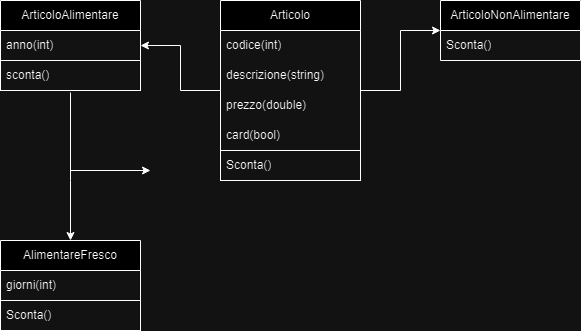

The diagram above was exported from draw.io. Its source (the exported page's mxGraphModel, read from the mxfile embedded in the PNG):
<mxGraphModel dx="472" dy="740" grid="1" gridSize="10" guides="1" tooltips="1" connect="1" arrows="1" fold="1" page="1" pageScale="1" pageWidth="827" pageHeight="1169" math="0" shadow="0">
  <root>
    <mxCell id="0" />
    <mxCell id="1" parent="0" />
    <mxCell id="aGHs2eqQTZM_Zob8UTvY-19" value="" style="edgeStyle=orthogonalEdgeStyle;rounded=0;orthogonalLoop=1;jettySize=auto;html=1;" parent="1" source="aGHs2eqQTZM_Zob8UTvY-2" target="aGHs2eqQTZM_Zob8UTvY-14" edge="1">
      <mxGeometry relative="1" as="geometry" />
    </mxCell>
    <mxCell id="aGHs2eqQTZM_Zob8UTvY-26" value="" style="edgeStyle=orthogonalEdgeStyle;rounded=0;orthogonalLoop=1;jettySize=auto;html=1;" parent="1" source="aGHs2eqQTZM_Zob8UTvY-2" target="aGHs2eqQTZM_Zob8UTvY-21" edge="1">
      <mxGeometry relative="1" as="geometry" />
    </mxCell>
    <mxCell id="aGHs2eqQTZM_Zob8UTvY-2" value="Articolo" style="swimlane;fontStyle=0;childLayout=stackLayout;horizontal=1;startSize=30;horizontalStack=0;resizeParent=1;resizeParentMax=0;resizeLast=0;collapsible=1;marginBottom=0;whiteSpace=wrap;html=1;strokeColor=default;glass=0;rounded=0;" parent="1" vertex="1">
      <mxGeometry x="390" y="210" width="140" height="180" as="geometry" />
    </mxCell>
    <mxCell id="aGHs2eqQTZM_Zob8UTvY-3" value="codice(int)" style="text;strokeColor=none;fillColor=none;align=left;verticalAlign=middle;spacingLeft=4;spacingRight=4;overflow=hidden;points=[[0,0.5],[1,0.5]];portConstraint=eastwest;rotatable=0;whiteSpace=wrap;html=1;" parent="aGHs2eqQTZM_Zob8UTvY-2" vertex="1">
      <mxGeometry y="30" width="140" height="30" as="geometry" />
    </mxCell>
    <mxCell id="aGHs2eqQTZM_Zob8UTvY-12" value="descrizione(string)" style="text;strokeColor=none;fillColor=none;align=left;verticalAlign=middle;spacingLeft=4;spacingRight=4;overflow=hidden;points=[[0,0.5],[1,0.5]];portConstraint=eastwest;rotatable=0;whiteSpace=wrap;html=1;" parent="aGHs2eqQTZM_Zob8UTvY-2" vertex="1">
      <mxGeometry y="60" width="140" height="30" as="geometry" />
    </mxCell>
    <mxCell id="aGHs2eqQTZM_Zob8UTvY-11" value="prezzo(double)" style="text;strokeColor=none;fillColor=none;align=left;verticalAlign=middle;spacingLeft=4;spacingRight=4;overflow=hidden;points=[[0,0.5],[1,0.5]];portConstraint=eastwest;rotatable=0;whiteSpace=wrap;html=1;" parent="aGHs2eqQTZM_Zob8UTvY-2" vertex="1">
      <mxGeometry y="90" width="140" height="30" as="geometry" />
    </mxCell>
    <mxCell id="aGHs2eqQTZM_Zob8UTvY-4" value="card(bool)" style="text;strokeColor=none;fillColor=none;align=left;verticalAlign=middle;spacingLeft=4;spacingRight=4;overflow=hidden;points=[[0,0.5],[1,0.5]];portConstraint=eastwest;rotatable=0;whiteSpace=wrap;html=1;" parent="aGHs2eqQTZM_Zob8UTvY-2" vertex="1">
      <mxGeometry y="120" width="140" height="30" as="geometry" />
    </mxCell>
    <mxCell id="aGHs2eqQTZM_Zob8UTvY-37" value="Sconta()" style="text;strokeColor=default;fillColor=none;align=left;verticalAlign=middle;spacingLeft=4;spacingRight=4;overflow=hidden;points=[[0,0.5],[1,0.5]];portConstraint=eastwest;rotatable=0;whiteSpace=wrap;html=1;" parent="aGHs2eqQTZM_Zob8UTvY-2" vertex="1">
      <mxGeometry y="150" width="140" height="30" as="geometry" />
    </mxCell>
    <mxCell id="aGHs2eqQTZM_Zob8UTvY-33" value="" style="edgeStyle=orthogonalEdgeStyle;rounded=0;orthogonalLoop=1;jettySize=auto;html=1;exitX=0.5;exitY=1.067;exitDx=0;exitDy=0;exitPerimeter=0;" parent="1" source="aGHs2eqQTZM_Zob8UTvY-18" edge="1">
      <mxGeometry relative="1" as="geometry">
        <mxPoint x="240" y="450" as="targetPoint" />
        <Array as="points">
          <mxPoint x="240" y="390" />
          <mxPoint x="240" y="390" />
        </Array>
      </mxGeometry>
    </mxCell>
    <mxCell id="aGHs2eqQTZM_Zob8UTvY-14" value="ArticoloAlimentare" style="swimlane;fontStyle=0;childLayout=stackLayout;horizontal=1;startSize=30;horizontalStack=0;resizeParent=1;resizeParentMax=0;resizeLast=0;collapsible=1;marginBottom=0;whiteSpace=wrap;html=1;" parent="1" vertex="1">
      <mxGeometry x="170" y="210" width="140" height="90" as="geometry" />
    </mxCell>
    <mxCell id="aGHs2eqQTZM_Zob8UTvY-15" value="anno(int)" style="text;strokeColor=none;fillColor=none;align=left;verticalAlign=middle;spacingLeft=4;spacingRight=4;overflow=hidden;points=[[0,0.5],[1,0.5]];portConstraint=eastwest;rotatable=0;whiteSpace=wrap;html=1;" parent="aGHs2eqQTZM_Zob8UTvY-14" vertex="1">
      <mxGeometry y="30" width="140" height="30" as="geometry" />
    </mxCell>
    <mxCell id="aGHs2eqQTZM_Zob8UTvY-18" value="sconta()" style="text;strokeColor=default;fillColor=none;align=left;verticalAlign=middle;spacingLeft=4;spacingRight=4;overflow=hidden;points=[[0,0.5],[1,0.5]];portConstraint=eastwest;rotatable=0;whiteSpace=wrap;html=1;" parent="aGHs2eqQTZM_Zob8UTvY-14" vertex="1">
      <mxGeometry y="60" width="140" height="30" as="geometry" />
    </mxCell>
    <mxCell id="aGHs2eqQTZM_Zob8UTvY-21" value="ArticoloNonAlimentare" style="swimlane;fontStyle=0;childLayout=stackLayout;horizontal=1;startSize=30;horizontalStack=0;resizeParent=1;resizeParentMax=0;resizeLast=0;collapsible=1;marginBottom=0;whiteSpace=wrap;html=1;" parent="1" vertex="1">
      <mxGeometry x="610" y="210" width="140" height="60" as="geometry" />
    </mxCell>
    <mxCell id="aGHs2eqQTZM_Zob8UTvY-25" value="Sconta()" style="text;strokeColor=none;fillColor=none;align=left;verticalAlign=middle;spacingLeft=4;spacingRight=4;overflow=hidden;points=[[0,0.5],[1,0.5]];portConstraint=eastwest;rotatable=0;whiteSpace=wrap;html=1;" parent="aGHs2eqQTZM_Zob8UTvY-21" vertex="1">
      <mxGeometry y="30" width="140" height="30" as="geometry" />
    </mxCell>
    <mxCell id="aGHs2eqQTZM_Zob8UTvY-28" value="AlimentareFresco" style="swimlane;fontStyle=0;childLayout=stackLayout;horizontal=1;startSize=30;horizontalStack=0;resizeParent=1;resizeParentMax=0;resizeLast=0;collapsible=1;marginBottom=0;whiteSpace=wrap;html=1;" parent="1" vertex="1">
      <mxGeometry x="170" y="450" width="140" height="90" as="geometry" />
    </mxCell>
    <mxCell id="aGHs2eqQTZM_Zob8UTvY-31" value="giorni(int)" style="text;strokeColor=none;fillColor=none;align=left;verticalAlign=middle;spacingLeft=4;spacingRight=4;overflow=hidden;points=[[0,0.5],[1,0.5]];portConstraint=eastwest;rotatable=0;whiteSpace=wrap;html=1;" parent="aGHs2eqQTZM_Zob8UTvY-28" vertex="1">
      <mxGeometry y="30" width="140" height="30" as="geometry" />
    </mxCell>
    <mxCell id="aGHs2eqQTZM_Zob8UTvY-32" value="Sconta()" style="text;strokeColor=default;fillColor=none;align=left;verticalAlign=middle;spacingLeft=4;spacingRight=4;overflow=hidden;points=[[0,0.5],[1,0.5]];portConstraint=eastwest;rotatable=0;whiteSpace=wrap;html=1;" parent="aGHs2eqQTZM_Zob8UTvY-28" vertex="1">
      <mxGeometry y="60" width="140" height="30" as="geometry" />
    </mxCell>
    <mxCell id="aGHs2eqQTZM_Zob8UTvY-36" value="" style="edgeStyle=none;orthogonalLoop=1;jettySize=auto;html=1;rounded=0;" parent="1" edge="1">
      <mxGeometry width="80" relative="1" as="geometry">
        <mxPoint x="240" y="380" as="sourcePoint" />
        <mxPoint x="320" y="380" as="targetPoint" />
        <Array as="points" />
      </mxGeometry>
    </mxCell>
  </root>
</mxGraphModel>